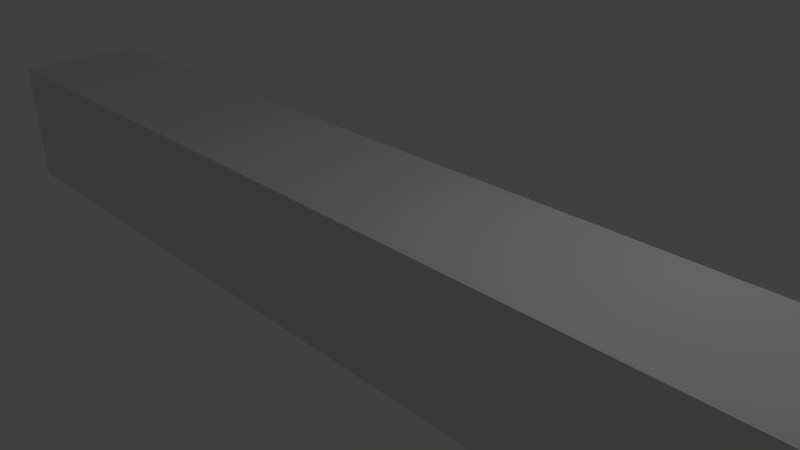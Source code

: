 # Source: spike_base.blend  (saved by Blender 2.75.0; exported with 4.5.12 LTS)
import bpy
from mathutils import Matrix  # noqa: F401  (used for matrix-valued properties, if any)

bpy.ops.wm.read_factory_settings(use_empty=True)
scene = bpy.context.scene
scene.name = 'Scene'

# ---- collections
col_collection_1 = bpy.data.collections.new('Collection 1'); scene.collection.children.link(col_collection_1)

# ---- materials (node trees are filled in below, after node groups)
mat_material = bpy.data.materials.new('Material')
mat_material.alpha_threshold = 0.0
mat_material.use_transparent_shadow = False
mat_material.roughness = 0.5
mat_material.line_color = (0.0, 0.0, 0.0, 1.0)

# ---- material node trees

# ---- world
world_world = bpy.data.worlds.new('World'); scene.world = world_world
world_world.color = (0.05088, 0.05088, 0.05088)
world_world.use_sun_shadow = False
world_world.sun_shadow_jitter_overblur = 0.0
world_world.cycles.sampling_method = 'MANUAL'
world_world.cycles.sample_map_resolution = 256

# ---- cameras
cam_camera = bpy.data.cameras.new('Camera')
cam_camera.clip_end = 100.0
cam_camera.lens = 35.0
cam_camera.sensor_width = 32.0
cam_camera.sensor_height = 18.0
cam_camera.ortho_scale = 7.314
cam_camera.dof.focus_distance = 0.0
cam_camera.dof.aperture_fstop = 128.0

# ---- lights
light_lamp = bpy.data.lights.new('Lamp', 'POINT')
light_lamp.transmission_factor = 0.0
light_lamp.cutoff_distance = 30.0
light_lamp.energy = 100.0
light_lamp.shadow_buffer_clip_start = 1.001
light_lamp.shadow_soft_size = 0.1
light_lamp.shadow_maximum_resolution = 0.006
light_lamp.use_absolute_resolution = True
light_lamp.cycles.use_multiple_importance_sampling = False

# ---- meshes
me_cube = bpy.data.meshes.new('Cube')
me_cube.from_pydata([(8.0, 1.0, -1.0), (8.0, -1.0, -1.0), (-8.0, -1.0, -1.0), (-8.0, 1.0, -1.0), (8.0, 1.0, 1.0), (8.0, -1.0, 1.0), (-8.0, -1.0, 1.0), (-8.0, 1.0, 1.0)], [], [(0, 1, 2, 3), (4, 7, 6, 5), (0, 4, 5, 1), (1, 5, 6, 2), (2, 6, 7, 3), (4, 0, 3, 7)])
_uv = me_cube.uv_layers.new(name='UVMap')
_uv.uv.foreach_set('vector', [0.0001701, 0.6234, 0.0001754, 0.4985, 0.9998, 0.4985, 0.9998, 0.6235, 0.0001643, 0.7491, 0.9998, 0.7491, 0.9998, 0.8741, 0.0001594, 0.874, 0.1268, 0.4982, 0.1268, 0.3732, 0.2518, 0.3732, 0.2518, 0.4982, 0.0001646, 0.7487, 0.0001702, 0.6238, 0.9998, 0.6238, 0.9998, 0.7488, 0.1265, 0.3732, 0.1265, 0.4982, 0.001545, 0.4982, 0.001551, 0.3732, 0.0001531, 0.9993, 0.0001587, 0.8744, 0.9998, 0.8744, 0.9998, 0.9994])
me_cube.materials.append(mat_material)
me_cube.use_remesh_preserve_volume = False
me_cube.use_remesh_preserve_attributes = False
me_cube.use_mirror_vertex_groups = False
me_cube.update()

# ---- objects
ob_cube = bpy.data.objects.new('Cube', me_cube)
ob_lamp = bpy.data.objects.new('Lamp', light_lamp)
ob_camera = bpy.data.objects.new('Camera', cam_camera)

# ---- transforms, parenting, visibility, modifiers, constraints
ob_cube.location = (0.0, 0.0, 0.0)
ob_cube.lock_rotations_4d = False
ob_cube.empty_display_type = 'ARROWS'
ob_cube.lineart.crease_threshold = 0.0
ob_lamp.location = (4.076, 1.005, 5.904)
ob_lamp.rotation_euler = (0.6503, 0.05522, 1.866)
ob_lamp.lock_rotations_4d = False
ob_lamp.empty_display_type = 'ARROWS'
ob_lamp.color = (0.0, 0.0, 0.0, 0.0)
ob_lamp.lineart.crease_threshold = 0.0
ob_camera.location = (7.481, -6.508, 5.344)
ob_camera.rotation_euler = (1.109, 0.01082, 0.8149)
ob_camera.lock_rotations_4d = False
ob_camera.empty_display_type = 'ARROWS'
ob_camera.color = (0.0, 0.0, 0.0, 0.0)
ob_camera.display_type = 'WIRE'
ob_camera.lineart.crease_threshold = 0.0

# ---- collection membership
col_collection_1.objects.link(ob_cube)
col_collection_1.objects.link(ob_lamp)
col_collection_1.objects.link(ob_camera)

# ---- scene / render settings (as saved in the file)
scene.camera = ob_camera
scene.frame_start = 1; scene.frame_end = 250; scene.frame_set(1)
scene.render.engine = 'BLENDER_EEVEE_NEXT'
scene.render.resolution_percentage = 50
scene.render.dither_intensity = 0.0
scene.cycles.use_denoising = False
scene.cycles.samples = 10
scene.cycles.sampling_pattern = 'TABULATED_SOBOL'
scene.cycles.light_sampling_threshold = 0.0
scene.cycles.use_adaptive_sampling = False
scene.cycles.use_light_tree = False
scene.cycles.blur_glossy = 0.0
scene.cycles.pixel_filter_type = 'GAUSSIAN'
scene.cycles.sample_clamp_indirect = 0.0
scene.view_settings.view_transform = 'Standard'
bpy.context.view_layer.update()
